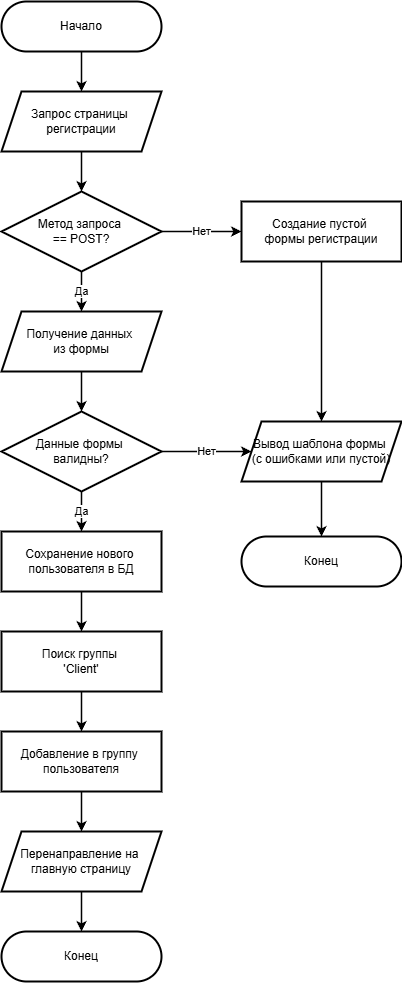

The diagram above was exported from draw.io. Its source (the exported page's mxGraphModel, read from the mxfile embedded in the PNG):
<mxGraphModel dx="1133" dy="992" grid="1" gridSize="10" guides="1" tooltips="1" connect="1" arrows="1" fold="1" page="1" pageScale="1" pageWidth="827" pageHeight="1169" math="0" shadow="0">
  <root>
    <mxCell id="0" />
    <mxCell id="1" parent="0" />
    <mxCell id="start" parent="1" style="rounded=1;whiteSpace=wrap;html=1;arcSize=50;strokeWidth=2;" value="Начало" vertex="1">
      <mxGeometry height="50" width="160" x="320" y="40" as="geometry" />
    </mxCell>
    <mxCell id="input_req" parent="1" style="shape=parallelogram;perimeter=parallelogramPerimeter;whiteSpace=wrap;html=1;fixedSize=1;strokeWidth=2;" value="Запрос страницы&amp;nbsp;&lt;br&gt;регистрации" vertex="1">
      <mxGeometry height="60" width="160" x="320" y="130" as="geometry" />
    </mxCell>
    <mxCell id="check_post" parent="1" style="rhombus;whiteSpace=wrap;html=1;strokeWidth=2;" value="Метод запроса&amp;nbsp;&lt;br&gt;== POST?" vertex="1">
      <mxGeometry height="80" width="160" x="320" y="230" as="geometry" />
    </mxCell>
    <mxCell id="empty_form" parent="1" style="rounded=0;whiteSpace=wrap;html=1;strokeWidth=2;" value="Создание пустой&amp;nbsp;&lt;br&gt;формы регистрации" vertex="1">
      <mxGeometry height="60" width="160" x="560" y="240" as="geometry" />
    </mxCell>
    <mxCell id="input_data" parent="1" style="shape=parallelogram;perimeter=parallelogramPerimeter;whiteSpace=wrap;html=1;fixedSize=1;strokeWidth=2;" value="Получение данных&amp;nbsp;&lt;br&gt;из формы" vertex="1">
      <mxGeometry height="60" width="160" x="320" y="350" as="geometry" />
    </mxCell>
    <mxCell id="check_valid" parent="1" style="rhombus;whiteSpace=wrap;html=1;strokeWidth=2;" value="Данные формы&amp;nbsp;&lt;br&gt;валидны?" vertex="1">
      <mxGeometry height="80" width="160" x="320" y="450" as="geometry" />
    </mxCell>
    <mxCell id="save_user" parent="1" style="rounded=0;whiteSpace=wrap;html=1;strokeWidth=2;" value="Сохранение нового&amp;nbsp;&lt;br&gt;пользователя в БД" vertex="1">
      <mxGeometry height="60" width="160" x="320" y="570" as="geometry" />
    </mxCell>
    <mxCell id="get_group" parent="1" style="rounded=0;whiteSpace=wrap;html=1;strokeWidth=2;" value="Поиск группы&amp;nbsp;&lt;br&gt;'Client'" vertex="1">
      <mxGeometry height="60" width="160" x="320" y="670" as="geometry" />
    </mxCell>
    <mxCell id="add_group" parent="1" style="rounded=0;whiteSpace=wrap;html=1;strokeWidth=2;" value="Добавление в группу&amp;nbsp;&lt;br&gt;пользователя" vertex="1">
      <mxGeometry height="60" width="160" x="320" y="770" as="geometry" />
    </mxCell>
    <mxCell id="redirect_home" parent="1" style="shape=parallelogram;perimeter=parallelogramPerimeter;whiteSpace=wrap;html=1;fixedSize=1;strokeWidth=2;" value="Перенаправление на&amp;nbsp;&lt;br&gt;главную страницу" vertex="1">
      <mxGeometry height="60" width="160" x="320" y="870" as="geometry" />
    </mxCell>
    <mxCell id="end_ok" parent="1" style="rounded=1;whiteSpace=wrap;html=1;arcSize=50;strokeWidth=2;" value="Конец" vertex="1">
      <mxGeometry height="50" width="160" x="320" y="970" as="geometry" />
    </mxCell>
    <mxCell id="render_form" parent="1" style="shape=parallelogram;perimeter=parallelogramPerimeter;whiteSpace=wrap;html=1;fixedSize=1;strokeWidth=2;" value="Вывод шаблона формы&amp;nbsp;&lt;br&gt;(с ошибками или пустой)" vertex="1">
      <mxGeometry height="60" width="160" x="560" y="460" as="geometry" />
    </mxCell>
    <mxCell id="end_form" parent="1" style="rounded=1;whiteSpace=wrap;html=1;arcSize=50;strokeWidth=2;" value="Конец" vertex="1">
      <mxGeometry height="50" width="160" x="560" y="575" as="geometry" />
    </mxCell>
    <mxCell id="e1" edge="1" parent="1" source="start" style="edgeStyle=orthogonalEdgeStyle;rounded=0;html=1;strokeWidth=1.5;" target="input_req">
      <mxGeometry relative="1" as="geometry" />
    </mxCell>
    <mxCell id="e2" edge="1" parent="1" source="input_req" style="edgeStyle=orthogonalEdgeStyle;rounded=0;html=1;strokeWidth=1.5;" target="check_post">
      <mxGeometry relative="1" as="geometry" />
    </mxCell>
    <mxCell id="e3" edge="1" parent="1" source="check_post" style="edgeStyle=orthogonalEdgeStyle;rounded=0;html=1;strokeWidth=1.5;" target="empty_form" value="Нет">
      <mxGeometry relative="1" as="geometry" />
    </mxCell>
    <mxCell id="e4" edge="1" parent="1" source="empty_form" style="edgeStyle=orthogonalEdgeStyle;rounded=0;html=1;strokeWidth=1.5;" target="render_form">
      <mxGeometry relative="1" as="geometry" />
    </mxCell>
    <mxCell id="e5" edge="1" parent="1" source="check_post" style="edgeStyle=orthogonalEdgeStyle;rounded=0;html=1;strokeWidth=1.5;" target="input_data" value="Да">
      <mxGeometry relative="1" as="geometry" />
    </mxCell>
    <mxCell id="e6" edge="1" parent="1" source="input_data" style="edgeStyle=orthogonalEdgeStyle;rounded=0;html=1;strokeWidth=1.5;" target="check_valid">
      <mxGeometry relative="1" as="geometry" />
    </mxCell>
    <mxCell id="e7" edge="1" parent="1" source="check_valid" style="edgeStyle=orthogonalEdgeStyle;rounded=0;html=1;strokeWidth=1.5;" target="render_form" value="Нет">
      <mxGeometry relative="1" as="geometry" />
    </mxCell>
    <mxCell id="e8" edge="1" parent="1" source="render_form" style="edgeStyle=orthogonalEdgeStyle;rounded=0;html=1;strokeWidth=1.5;" target="end_form">
      <mxGeometry relative="1" as="geometry" />
    </mxCell>
    <mxCell id="e9" edge="1" parent="1" source="check_valid" style="edgeStyle=orthogonalEdgeStyle;rounded=0;html=1;strokeWidth=1.5;" target="save_user" value="Да">
      <mxGeometry relative="1" as="geometry" />
    </mxCell>
    <mxCell id="e10" edge="1" parent="1" source="save_user" style="edgeStyle=orthogonalEdgeStyle;rounded=0;html=1;strokeWidth=1.5;" target="get_group">
      <mxGeometry relative="1" as="geometry" />
    </mxCell>
    <mxCell id="e11" edge="1" parent="1" source="get_group" style="edgeStyle=orthogonalEdgeStyle;rounded=0;html=1;strokeWidth=1.5;" target="add_group">
      <mxGeometry relative="1" as="geometry" />
    </mxCell>
    <mxCell id="e12" edge="1" parent="1" source="add_group" style="edgeStyle=orthogonalEdgeStyle;rounded=0;html=1;strokeWidth=1.5;" target="redirect_home">
      <mxGeometry relative="1" as="geometry" />
    </mxCell>
    <mxCell id="e13" edge="1" parent="1" source="redirect_home" style="edgeStyle=orthogonalEdgeStyle;rounded=0;html=1;strokeWidth=1.5;" target="end_ok">
      <mxGeometry relative="1" as="geometry" />
    </mxCell>
  </root>
</mxGraphModel>